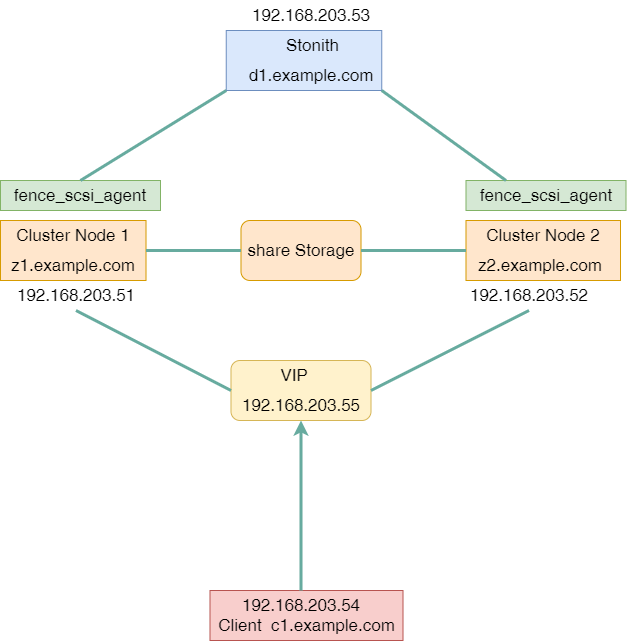

The diagram above was exported from draw.io. Its source (the exported page's mxGraphModel, read from the mxfile embedded in the PNG):
<mxGraphModel dx="1102" dy="865" grid="1" gridSize="10" guides="1" tooltips="1" connect="1" arrows="1" fold="1" page="1" pageScale="1" pageWidth="827" pageHeight="1169" math="0" shadow="0">
  <root>
    <mxCell id="0" />
    <mxCell id="1" parent="0" />
    <mxCell id="Q5-Bhd83YVNNcUrrqIQq-40" value="" style="rounded=0;whiteSpace=wrap;html=1;fontSize=17;fillColor=#dae8fc;strokeColor=#6c8ebf;" vertex="1" parent="1">
      <mxGeometry x="315.75" y="370" width="155.5" height="60" as="geometry" />
    </mxCell>
    <mxCell id="Q5-Bhd83YVNNcUrrqIQq-37" value="" style="rounded=0;whiteSpace=wrap;html=1;fontSize=17;fillColor=#ffe6cc;strokeColor=#d79b00;" vertex="1" parent="1">
      <mxGeometry x="555.5" y="560" width="154.5" height="60" as="geometry" />
    </mxCell>
    <mxCell id="Q5-Bhd83YVNNcUrrqIQq-31" value="" style="rounded=0;whiteSpace=wrap;html=1;fontSize=17;fillColor=#f8cecc;strokeColor=#b85450;" vertex="1" parent="1">
      <mxGeometry x="299.5" y="930" width="193" height="50" as="geometry" />
    </mxCell>
    <mxCell id="Q5-Bhd83YVNNcUrrqIQq-16" value="&lt;font style=&quot;font-size: 17px&quot;&gt;d1.example.com&lt;/font&gt;" style="text;html=1;align=center;verticalAlign=middle;whiteSpace=wrap;rounded=0;fontColor=#000000;" vertex="1" parent="1">
      <mxGeometry x="331.25" y="400" width="140" height="30" as="geometry" />
    </mxCell>
    <mxCell id="Q5-Bhd83YVNNcUrrqIQq-17" value="&lt;font color=&quot;#000000&quot;&gt;c1.example.com&lt;/font&gt;" style="text;html=1;strokeColor=none;fillColor=none;align=center;verticalAlign=middle;whiteSpace=wrap;rounded=0;fontSize=17;fontColor=#FFFFFF;" vertex="1" parent="1">
      <mxGeometry x="359.5" y="950" width="126" height="30" as="geometry" />
    </mxCell>
    <mxCell id="Q5-Bhd83YVNNcUrrqIQq-18" value="&lt;font color=&quot;#000000&quot;&gt;z2.example.com&lt;/font&gt;" style="text;html=1;strokeColor=none;fillColor=none;align=center;verticalAlign=middle;whiteSpace=wrap;rounded=0;fontSize=17;fontColor=#FFFFFF;" vertex="1" parent="1">
      <mxGeometry x="566.75" y="590" width="126" height="30" as="geometry" />
    </mxCell>
    <mxCell id="Q5-Bhd83YVNNcUrrqIQq-20" value="Stonith" style="text;html=1;strokeColor=none;fillColor=none;align=center;verticalAlign=middle;whiteSpace=wrap;rounded=0;fontSize=17;fontColor=#000000;" vertex="1" parent="1">
      <mxGeometry x="335.75" y="370" width="133" height="30" as="geometry" />
    </mxCell>
    <mxCell id="Q5-Bhd83YVNNcUrrqIQq-22" value="Cluster Node 2" style="text;html=1;strokeColor=none;fillColor=none;align=center;verticalAlign=middle;whiteSpace=wrap;rounded=0;fontSize=17;fontColor=#000000;" vertex="1" parent="1">
      <mxGeometry x="572.75" y="560" width="120" height="30" as="geometry" />
    </mxCell>
    <mxCell id="Q5-Bhd83YVNNcUrrqIQq-23" value="Client" style="text;html=1;strokeColor=none;fillColor=none;align=center;verticalAlign=middle;whiteSpace=wrap;rounded=0;fontSize=17;fontColor=#000000;" vertex="1" parent="1">
      <mxGeometry x="299.5" y="950" width="60" height="30" as="geometry" />
    </mxCell>
    <mxCell id="Q5-Bhd83YVNNcUrrqIQq-32" value="" style="rounded=1;whiteSpace=wrap;html=1;fontSize=17;fillColor=#fff2cc;strokeColor=#d6b656;" vertex="1" parent="1">
      <mxGeometry x="320.5" y="700" width="140" height="60" as="geometry" />
    </mxCell>
    <mxCell id="Q5-Bhd83YVNNcUrrqIQq-33" value="192.168.203.55" style="text;html=1;strokeColor=none;fillColor=none;align=center;verticalAlign=middle;whiteSpace=wrap;rounded=0;fontSize=17;fontColor=#000000;" vertex="1" parent="1">
      <mxGeometry x="325.5" y="730" width="130" height="30" as="geometry" />
    </mxCell>
    <mxCell id="Q5-Bhd83YVNNcUrrqIQq-34" value="VIP" style="text;html=1;strokeColor=none;fillColor=none;align=center;verticalAlign=middle;whiteSpace=wrap;rounded=0;fontSize=17;fontColor=#000000;" vertex="1" parent="1">
      <mxGeometry x="354" y="700" width="60" height="30" as="geometry" />
    </mxCell>
    <mxCell id="Q5-Bhd83YVNNcUrrqIQq-35" value="192.168.203.54" style="text;html=1;strokeColor=none;fillColor=none;align=center;verticalAlign=middle;whiteSpace=wrap;rounded=0;fontSize=17;fontColor=#000000;" vertex="1" parent="1">
      <mxGeometry x="295.5" y="930" width="190" height="30" as="geometry" />
    </mxCell>
    <mxCell id="Q5-Bhd83YVNNcUrrqIQq-36" value="" style="endArrow=classic;html=1;rounded=0;fontSize=17;fontColor=#000000;strokeColor=#67AB9F;strokeWidth=3;entryX=0.5;entryY=1;entryDx=0;entryDy=0;exitX=0.5;exitY=0;exitDx=0;exitDy=0;" edge="1" parent="1" source="Q5-Bhd83YVNNcUrrqIQq-35" target="Q5-Bhd83YVNNcUrrqIQq-33">
      <mxGeometry width="50" height="50" relative="1" as="geometry">
        <mxPoint x="392" y="780" as="sourcePoint" />
        <mxPoint x="440" y="460" as="targetPoint" />
      </mxGeometry>
    </mxCell>
    <mxCell id="Q5-Bhd83YVNNcUrrqIQq-38" value="" style="rounded=0;whiteSpace=wrap;html=1;fontSize=17;fillColor=#ffe6cc;strokeColor=#d79b00;" vertex="1" parent="1">
      <mxGeometry x="90" y="560" width="145.5" height="60" as="geometry" />
    </mxCell>
    <mxCell id="Q5-Bhd83YVNNcUrrqIQq-19" value="&lt;font color=&quot;#000000&quot;&gt;z1.example.com&lt;/font&gt;" style="text;html=1;strokeColor=none;fillColor=none;align=center;verticalAlign=middle;whiteSpace=wrap;rounded=0;fontSize=17;fontColor=#FFFFFF;" vertex="1" parent="1">
      <mxGeometry x="99.75" y="590" width="126" height="30" as="geometry" />
    </mxCell>
    <mxCell id="Q5-Bhd83YVNNcUrrqIQq-21" value="Cluster Node 1" style="text;html=1;strokeColor=none;fillColor=none;align=center;verticalAlign=middle;whiteSpace=wrap;rounded=0;fontSize=17;fontColor=#000000;" vertex="1" parent="1">
      <mxGeometry x="102.75" y="560" width="120" height="30" as="geometry" />
    </mxCell>
    <mxCell id="Q5-Bhd83YVNNcUrrqIQq-42" value="" style="rounded=0;whiteSpace=wrap;html=1;fontSize=17;fontColor=#000000;fillColor=default;" vertex="1" parent="1">
      <mxGeometry x="90" y="520" width="150" height="30" as="geometry" />
    </mxCell>
    <mxCell id="Q5-Bhd83YVNNcUrrqIQq-43" value="" style="rounded=0;whiteSpace=wrap;html=1;fontSize=17;fontColor=#000000;fillColor=default;" vertex="1" parent="1">
      <mxGeometry x="557" y="520" width="153" height="30" as="geometry" />
    </mxCell>
    <mxCell id="Q5-Bhd83YVNNcUrrqIQq-44" value="fence_scsi_agent" style="text;html=1;strokeColor=#82b366;fillColor=#d5e8d4;align=center;verticalAlign=middle;whiteSpace=wrap;rounded=0;fontSize=17;" vertex="1" parent="1">
      <mxGeometry x="90" y="520" width="160" height="30" as="geometry" />
    </mxCell>
    <mxCell id="Q5-Bhd83YVNNcUrrqIQq-45" value="fence_scsi_agent" style="text;html=1;strokeColor=#82b366;fillColor=#d5e8d4;align=center;verticalAlign=middle;whiteSpace=wrap;rounded=0;fontSize=17;" vertex="1" parent="1">
      <mxGeometry x="555.5" y="520" width="160" height="30" as="geometry" />
    </mxCell>
    <mxCell id="Q5-Bhd83YVNNcUrrqIQq-46" value="192.168.203.52" style="text;html=1;strokeColor=none;fillColor=none;align=center;verticalAlign=middle;whiteSpace=wrap;rounded=0;fontSize=17;fontColor=#000000;" vertex="1" parent="1">
      <mxGeometry x="543.5" y="620" width="150" height="30" as="geometry" />
    </mxCell>
    <mxCell id="Q5-Bhd83YVNNcUrrqIQq-47" value="192.168.203.51" style="text;html=1;strokeColor=none;fillColor=none;align=center;verticalAlign=middle;whiteSpace=wrap;rounded=0;fontSize=17;fontColor=#000000;" vertex="1" parent="1">
      <mxGeometry x="90.5" y="620" width="150" height="30" as="geometry" />
    </mxCell>
    <mxCell id="Q5-Bhd83YVNNcUrrqIQq-48" value="192.168.203.53" style="text;html=1;strokeColor=none;fillColor=none;align=center;verticalAlign=middle;whiteSpace=wrap;rounded=0;fontSize=17;fontColor=#000000;" vertex="1" parent="1">
      <mxGeometry x="326.25" y="340" width="150" height="30" as="geometry" />
    </mxCell>
    <mxCell id="Q5-Bhd83YVNNcUrrqIQq-49" value="" style="endArrow=none;html=1;rounded=0;fontSize=17;fontColor=#000000;strokeColor=#67AB9F;strokeWidth=3;entryX=0;entryY=1;entryDx=0;entryDy=0;exitX=0.5;exitY=0;exitDx=0;exitDy=0;" edge="1" parent="1" source="Q5-Bhd83YVNNcUrrqIQq-44" target="Q5-Bhd83YVNNcUrrqIQq-40">
      <mxGeometry width="50" height="50" relative="1" as="geometry">
        <mxPoint x="390" y="440" as="sourcePoint" />
        <mxPoint x="440" y="390" as="targetPoint" />
      </mxGeometry>
    </mxCell>
    <mxCell id="Q5-Bhd83YVNNcUrrqIQq-50" value="" style="endArrow=none;html=1;rounded=0;fontSize=17;fontColor=#000000;strokeColor=#67AB9F;strokeWidth=3;entryX=0.25;entryY=0;entryDx=0;entryDy=0;exitX=1;exitY=1;exitDx=0;exitDy=0;" edge="1" parent="1" source="Q5-Bhd83YVNNcUrrqIQq-16" target="Q5-Bhd83YVNNcUrrqIQq-45">
      <mxGeometry width="50" height="50" relative="1" as="geometry">
        <mxPoint x="390" y="440" as="sourcePoint" />
        <mxPoint x="440" y="390" as="targetPoint" />
      </mxGeometry>
    </mxCell>
    <mxCell id="Q5-Bhd83YVNNcUrrqIQq-56" value="share Storage" style="rounded=1;whiteSpace=wrap;html=1;fontSize=17;fillColor=#ffe6cc;strokeColor=#d79b00;" vertex="1" parent="1">
      <mxGeometry x="330.5" y="560" width="120" height="60" as="geometry" />
    </mxCell>
    <mxCell id="Q5-Bhd83YVNNcUrrqIQq-57" value="" style="endArrow=none;html=1;rounded=0;fontSize=17;fontColor=#000000;strokeColor=#67AB9F;strokeWidth=3;exitX=1;exitY=0.5;exitDx=0;exitDy=0;entryX=0;entryY=0.5;entryDx=0;entryDy=0;" edge="1" parent="1" source="Q5-Bhd83YVNNcUrrqIQq-38" target="Q5-Bhd83YVNNcUrrqIQq-56">
      <mxGeometry width="50" height="50" relative="1" as="geometry">
        <mxPoint x="390" y="620" as="sourcePoint" />
        <mxPoint x="330" y="580" as="targetPoint" />
      </mxGeometry>
    </mxCell>
    <mxCell id="Q5-Bhd83YVNNcUrrqIQq-58" value="" style="endArrow=none;html=1;rounded=0;fontSize=17;fontColor=#000000;strokeColor=#67AB9F;strokeWidth=3;exitX=0;exitY=0.5;exitDx=0;exitDy=0;entryX=1;entryY=0.5;entryDx=0;entryDy=0;" edge="1" parent="1" source="Q5-Bhd83YVNNcUrrqIQq-37" target="Q5-Bhd83YVNNcUrrqIQq-56">
      <mxGeometry width="50" height="50" relative="1" as="geometry">
        <mxPoint x="390" y="620" as="sourcePoint" />
        <mxPoint x="440" y="570" as="targetPoint" />
      </mxGeometry>
    </mxCell>
    <mxCell id="Q5-Bhd83YVNNcUrrqIQq-59" value="" style="endArrow=none;html=1;rounded=0;fontSize=17;fontColor=#000000;strokeColor=#67AB9F;strokeWidth=3;exitX=0;exitY=0.5;exitDx=0;exitDy=0;entryX=0.5;entryY=1;entryDx=0;entryDy=0;" edge="1" parent="1" source="Q5-Bhd83YVNNcUrrqIQq-32" target="Q5-Bhd83YVNNcUrrqIQq-47">
      <mxGeometry width="50" height="50" relative="1" as="geometry">
        <mxPoint x="390" y="620" as="sourcePoint" />
        <mxPoint x="440" y="570" as="targetPoint" />
      </mxGeometry>
    </mxCell>
    <mxCell id="Q5-Bhd83YVNNcUrrqIQq-60" value="" style="endArrow=none;html=1;rounded=0;fontSize=17;fontColor=#000000;strokeColor=#67AB9F;strokeWidth=3;exitX=1;exitY=0.5;exitDx=0;exitDy=0;entryX=0.5;entryY=1;entryDx=0;entryDy=0;" edge="1" parent="1" source="Q5-Bhd83YVNNcUrrqIQq-32" target="Q5-Bhd83YVNNcUrrqIQq-46">
      <mxGeometry width="50" height="50" relative="1" as="geometry">
        <mxPoint x="390" y="620" as="sourcePoint" />
        <mxPoint x="440" y="570" as="targetPoint" />
      </mxGeometry>
    </mxCell>
  </root>
</mxGraphModel>